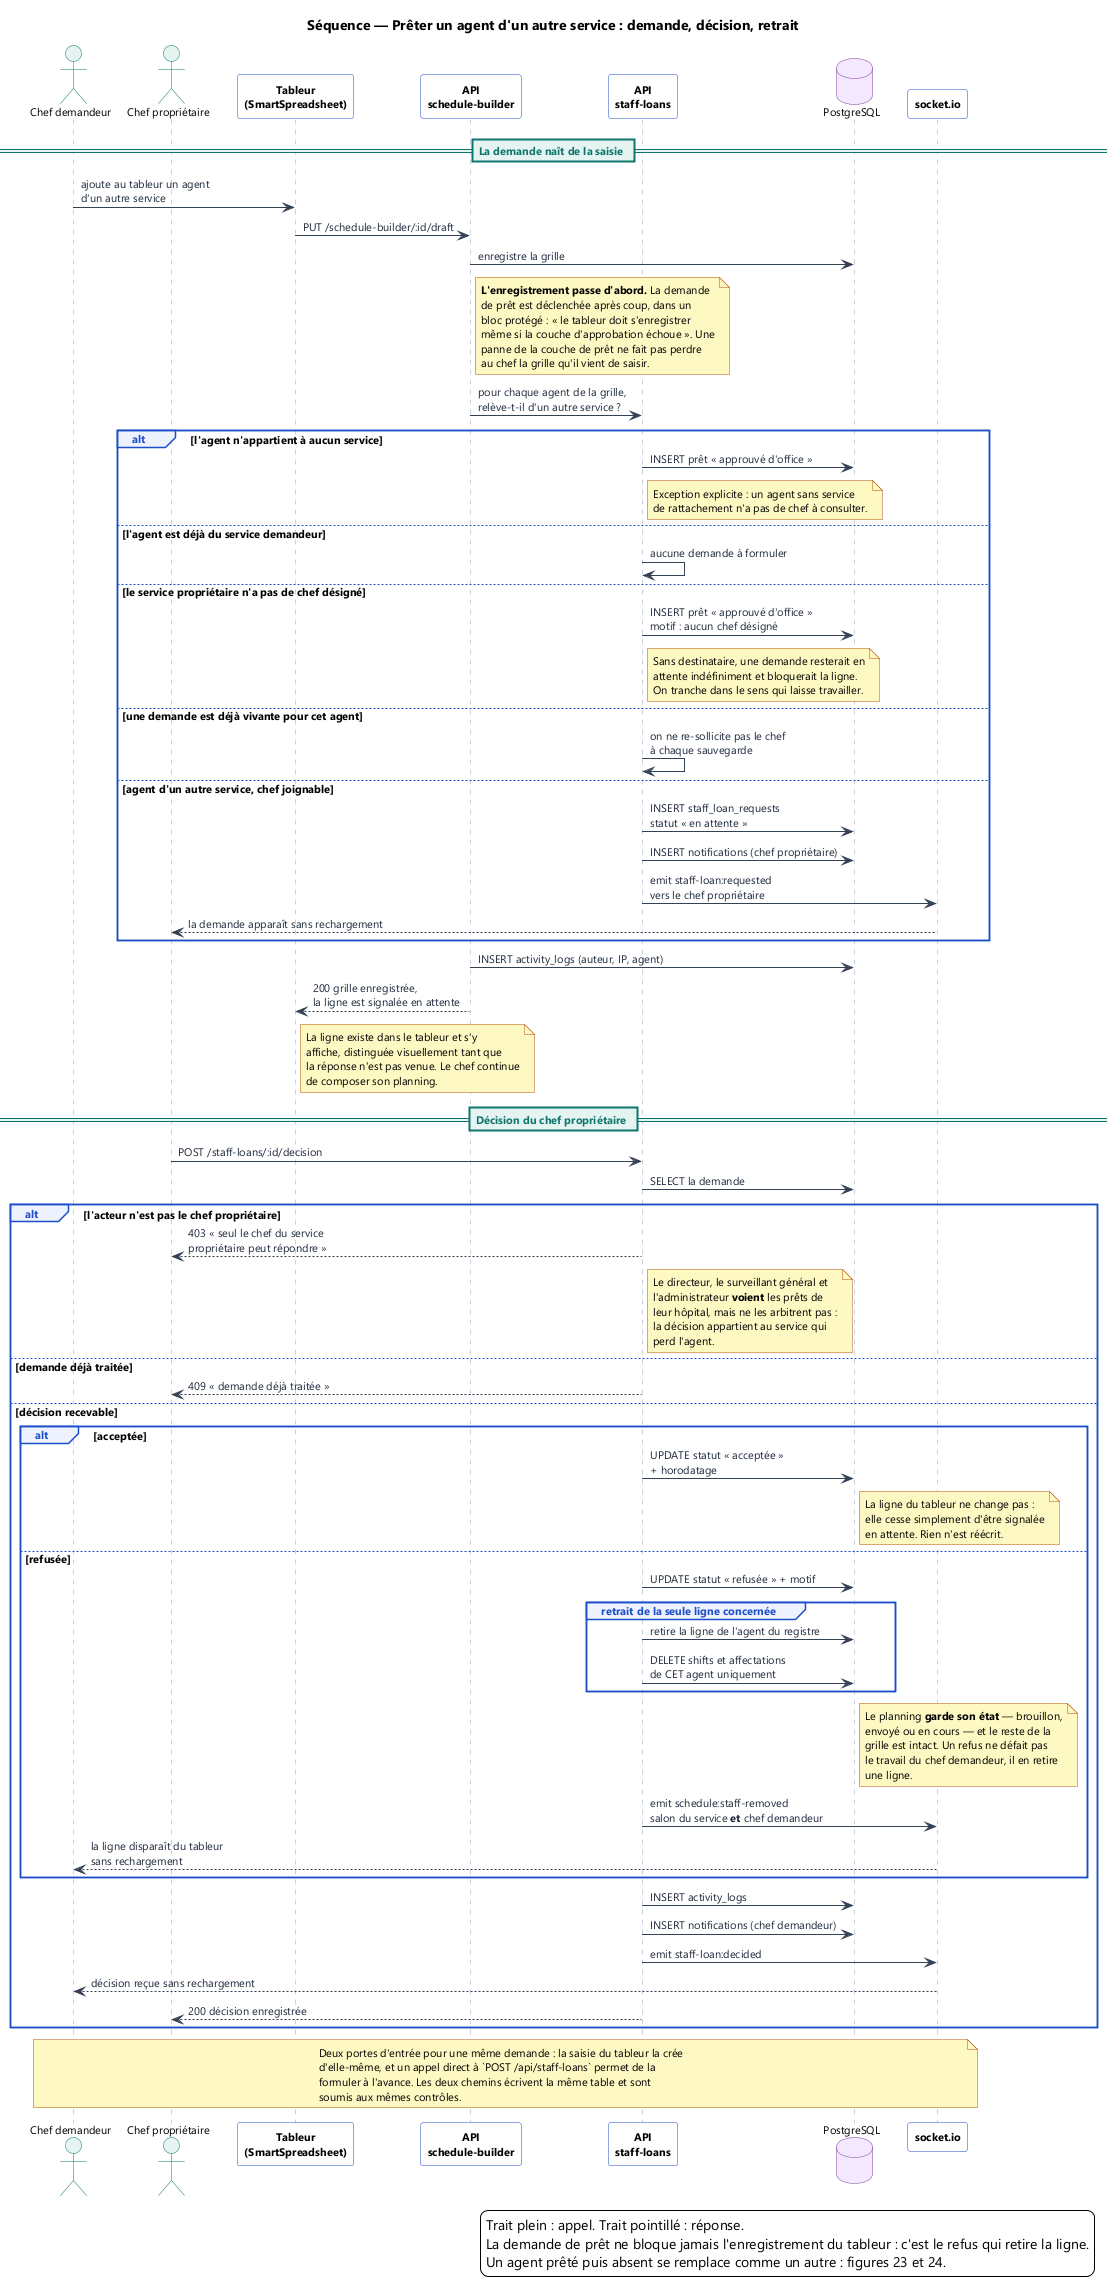

The diagram above was rendered by PlantUML. Its source (embedded in the PNG):
@startuml 25-sequence-pret-personnel
skinparam backgroundColor #FFFFFF
skinparam defaultFontName Segoe UI
skinparam defaultFontSize 11
skinparam shadowing false
skinparam ArrowColor #334155
skinparam ArrowFontColor #1E293B
skinparam sequenceMessageAlign left
skinparam maxMessageSize 280
skinparam ParticipantPadding 12
skinparam BoxPadding 14
skinparam actor {
  BackgroundColor #E6F4F1
  BorderColor #0F766E
}
skinparam participant {
  BackgroundColor #FFFFFF
  BorderColor #1B4FCA
  FontStyle bold
}
skinparam database {
  BackgroundColor #F3E8FF
  BorderColor #7A3E9D
}
skinparam sequence {
  LifeLineBorderColor #94A3B8
  LifeLineBackgroundColor #F8FAFC
  GroupBackgroundColor #EEF2FF
  GroupBorderColor #1B4FCA
  GroupHeaderFontColor #1B4FCA
  DividerBackgroundColor #E6F4F1
  DividerBorderColor #0F766E
  DividerFontColor #0F766E
}
skinparam NoteBackgroundColor #FEF9C3
skinparam NoteBorderColor #B4530A

title Séquence — Prêter un agent d'un autre service : demande, décision, retrait

actor "Chef demandeur" as CD
actor "Chef propriétaire" as CP
participant "Tableur\n(SmartSpreadsheet)" as TAB
participant "API\nschedule-builder" as SB
participant "API\nstaff-loans" as SL
database "PostgreSQL" as DB
participant "socket.io" as WS

== La demande naît de la saisie ==

CD -> TAB : ajoute au tableur un agent\nd'un autre service
TAB -> SB : PUT /schedule-builder/:id/draft
SB -> DB : enregistre la grille
note right of SB
  **L'enregistrement passe d'abord.** La demande
  de prêt est déclenchée après coup, dans un
  bloc protégé : « le tableur doit s'enregistrer
  même si la couche d'approbation échoue ». Une
  panne de la couche de prêt ne fait pas perdre
  au chef la grille qu'il vient de saisir.
end note
SB -> SL : pour chaque agent de la grille,\nrelève-t-il d'un autre service ?

alt l'agent n'appartient à aucun service
  SL -> DB : INSERT prêt « approuvé d'office »
  note right of SL
    Exception explicite : un agent sans service
    de rattachement n'a pas de chef à consulter.
  end note
else l'agent est déjà du service demandeur
  SL -> SL : aucune demande à formuler
else le service propriétaire n'a pas de chef désigné
  SL -> DB : INSERT prêt « approuvé d'office »\nmotif : aucun chef désigné
  note right of SL
    Sans destinataire, une demande resterait en
    attente indéfiniment et bloquerait la ligne.
    On tranche dans le sens qui laisse travailler.
  end note
else une demande est déjà vivante pour cet agent
  SL -> SL : on ne re-sollicite pas le chef\nà chaque sauvegarde
else agent d'un autre service, chef joignable
  SL -> DB : INSERT staff_loan_requests\nstatut « en attente »
  SL -> DB : INSERT notifications (chef propriétaire)
  SL -> WS : emit staff-loan:requested\nvers le chef propriétaire
  WS --> CP : la demande apparaît sans rechargement
end

SB -> DB : INSERT activity_logs (auteur, IP, agent)
SB --> TAB : 200 grille enregistrée,\nla ligne est signalée en attente
note right of TAB
  La ligne existe dans le tableur et s'y
  affiche, distinguée visuellement tant que
  la réponse n'est pas venue. Le chef continue
  de composer son planning.
end note

== Décision du chef propriétaire ==

CP -> SL : POST /staff-loans/:id/decision
SL -> DB : SELECT la demande

alt l'acteur n'est pas le chef propriétaire
  SL --> CP : 403 « seul le chef du service\npropriétaire peut répondre »
  note right of SL
    Le directeur, le surveillant général et
    l'administrateur **voient** les prêts de
    leur hôpital, mais ne les arbitrent pas :
    la décision appartient au service qui
    perd l'agent.
  end note
else demande déjà traitée
  SL --> CP : 409 « demande déjà traitée »
else décision recevable

  alt acceptée
    SL -> DB : UPDATE statut « acceptée »\n+ horodatage
    note right of DB
      La ligne du tableur ne change pas :
      elle cesse simplement d'être signalée
      en attente. Rien n'est réécrit.
    end note
  else refusée
    SL -> DB : UPDATE statut « refusée » + motif
    group retrait de la seule ligne concernée
      SL -> DB : retire la ligne de l'agent du registre
      SL -> DB : DELETE shifts et affectations\nde CET agent uniquement
    end
    note right of DB
      Le planning **garde son état** — brouillon,
      envoyé ou en cours — et le reste de la
      grille est intact. Un refus ne défait pas
      le travail du chef demandeur, il en retire
      une ligne.
    end note
    SL -> WS : emit schedule:staff-removed\nsalon du service **et** chef demandeur
    WS --> CD : la ligne disparaît du tableur\nsans rechargement
  end

  SL -> DB : INSERT activity_logs
  SL -> DB : INSERT notifications (chef demandeur)
  SL -> WS : emit staff-loan:decided
  WS --> CD : décision reçue sans rechargement
  SL --> CP : 200 décision enregistrée
end

note over CD, WS
  Deux portes d'entrée pour une même demande : la saisie du tableur la crée
  d'elle-même, et un appel direct à `POST /api/staff-loans` permet de la
  formuler à l'avance. Les deux chemins écrivent la même table et sont
  soumis aux mêmes contrôles.
end note

legend right
  Trait plein : appel. Trait pointillé : réponse.
  La demande de prêt ne bloque jamais l'enregistrement du tableur : c'est le refus qui retire la ligne.
  Un agent prêté puis absent se remplace comme un autre : figures 23 et 24.
endlegend

@enduml